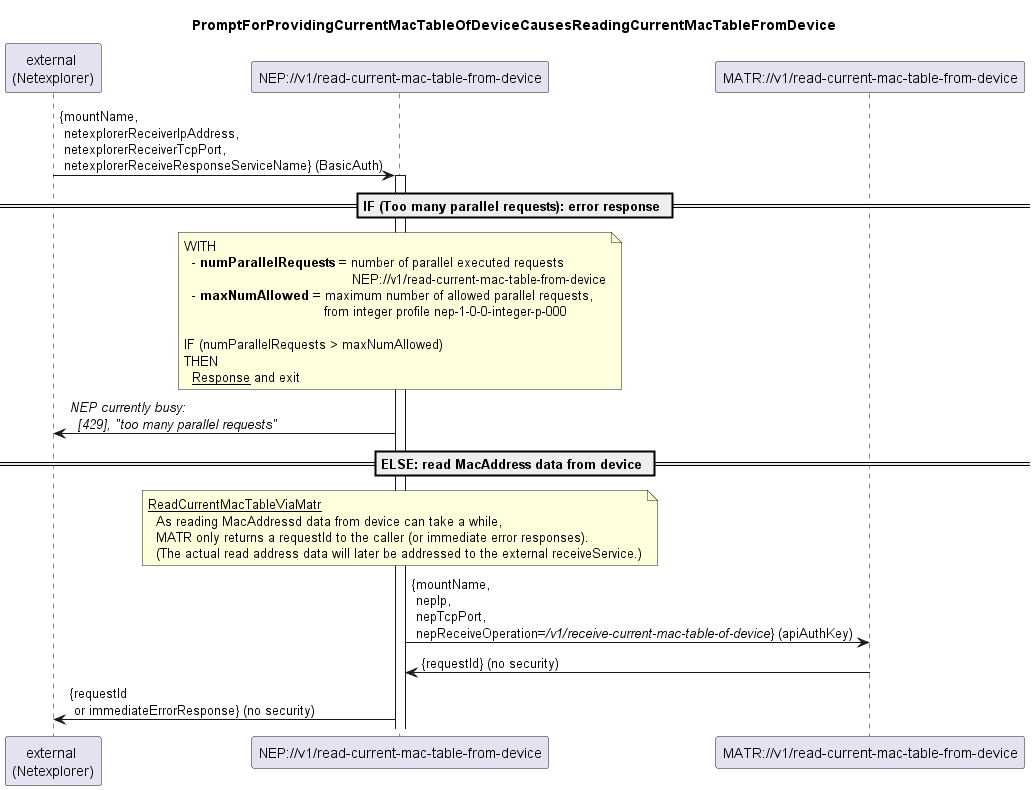

The diagram above was rendered by PlantUML. Its source (embedded in the PNG):
@startuml 002_ReadCurrentMacTableFromDevice
skinparam responseMessageBelowArrow true

title PromptForProvidingCurrentMacTableOfDeviceCausesReadingCurrentMacTableFromDevice

participant "external \n(Netexplorer)" as external
participant "NEP://v1/read-current-mac-table-from-device" as nep
participant "MATR://v1/read-current-mac-table-from-device" as matr

external -> nep: {mountName, \n netexplorerReceiverIpAddress, \n netexplorerReceiverTcpPort, \n netexplorerReceiveResponseServiceName} (BasicAuth)
activate nep

== IF (Too many parallel requests): error response ==
note over nep
  WITH 
    - <b>numParallelRequests</b> = number of parallel executed requests 
                                            NEP://v1/read-current-mac-table-from-device
    - <b>maxNumAllowed</b> = maximum number of allowed parallel requests,
                                     from integer profile nep-1-0-0-integer-p-000

  IF (numParallelRequests > maxNumAllowed)
  THEN
    <u>Response</u> and exit
end note
nep -> external: <i>NEP currently busy:</i>\n<i>  [429], "too many parallel requests" </i>

'=============================================================================================================================
== ELSE: read MacAddress data from device ==

  note over nep
    <u>ReadCurrentMacTableViaMatr</u>
      As reading MacAddressd data from device can take a while,
      MATR only returns a requestId to the caller (or immediate error responses).
      (The actual read address data will later be addressed to the external receiveService.)
  end note
  nep -> matr: {mountName, \n nepIp, \n nepTcpPort, \n nepReceiveOperation=<i>/v1/receive-current-mac-table-of-device</i>} (apiAuthKey)
  matr -> nep: {requestId} (no security)
  nep -> external: {requestId \n or immediateErrorResponse} (no security)



@enduml